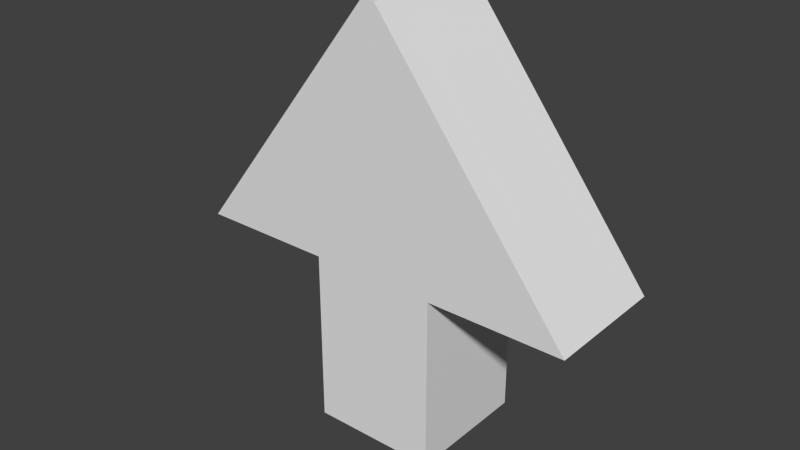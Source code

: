 # Source: Upvote.blend  (saved by Blender 2.74.0; exported with 4.5.12 LTS)
import bpy
from mathutils import Matrix  # noqa: F401  (used for matrix-valued properties, if any)

bpy.ops.wm.read_factory_settings(use_empty=True)
scene = bpy.context.scene
scene.name = 'Scene'

# ---- collections
col_collection_1 = bpy.data.collections.new('Collection 1'); scene.collection.children.link(col_collection_1)

# ---- materials (node trees are filled in below, after node groups)
mat_material = bpy.data.materials.new('Material')
mat_material.alpha_threshold = 0.0
mat_material.use_transparent_shadow = False
mat_material.roughness = 0.5
mat_material.line_color = (0.0, 0.0, 0.0, 1.0)

# ---- material node trees

# ---- world
world_world = bpy.data.worlds.new('World'); scene.world = world_world
world_world.color = (0.05088, 0.05088, 0.05088)
world_world.use_sun_shadow = False
world_world.sun_shadow_jitter_overblur = 0.0
world_world.cycles.sampling_method = 'MANUAL'
world_world.cycles.sample_map_resolution = 256

# ---- meshes
me_cube = bpy.data.meshes.new('Cube')
me_cube.from_pydata([(-1.555, -1.555, -5.241), (-1.555, -1.555, -0.951), (-1.555, 1.555, -5.241), (-1.555, 1.555, -0.951), (1.555, -1.555, -5.241), (1.555, -1.555, -0.951), (1.555, 1.555, -5.241), (1.555, 1.555, -0.951), (-4.899, -1.555, -0.951), (-4.899, 1.555, -0.951), (4.899, -1.555, -0.951), (4.899, 1.555, -0.951), (-0.1646, -1.555, 5.177), (-0.1646, 1.555, 5.177), (0.1646, -1.555, 5.177), (0.1646, 1.555, 5.177), (-1.832, -2.715, -3.032)], [], [(1, 3, 2, 0), (3, 7, 6, 2), (7, 5, 4, 6), (5, 1, 0, 4), (0, 2, 6, 4), (5, 7, 11, 10), (3, 1, 8, 9), (10, 11, 15, 14), (9, 8, 12, 13), (12, 14, 15, 13), (8, 1, 12), (5, 14, 12, 1), (10, 14, 5), (11, 7, 15), (7, 3, 13, 15), (9, 13, 3)])
_uv = me_cube.uv_layers.new(name='UVMap')
_uv.uv.foreach_set('vector', [0.4137, 0.06938, 0.379, 0.05182, 0.4289, 0.01229, 0.43, 0.04589, 0.5573, 0.5969, 0.4327, 0.5969, 0.4327, 0.425, 0.5573, 0.425, 0.4855, 0.06595, 0.4558, 0.08344, 0.4492, 0.0533, 0.4682, 0.03038, 0.5484, 0.4975, 0.4238, 0.4975, 0.4238, 0.3256, 0.5484, 0.3256, 0.43, 0.04589, 0.4289, 0.01229, 0.4682, 0.03038, 0.4492, 0.0533, 0.4558, 0.08344, 0.4855, 0.06595, 0.5011, 0.1013, 0.4749, 0.09748, 0.379, 0.05182, 0.4137, 0.06938, 0.411, 0.09559, 0.374, 0.1036, 0.4749, 0.09748, 0.5011, 0.1013, 0.4533, 0.1567, 0.4535, 0.125, 0.374, 0.1036, 0.411, 0.09559, 0.4508, 0.1251, 0.4491, 0.1567, 0.4508, 0.1251, 0.4535, 0.125, 0.4533, 0.1567, 0.4491, 0.1567, 0.2898, 0.4975, 0.4238, 0.4975, 0.4795, 0.7431, 0.5484, 0.4975, 0.4927, 0.7431, 0.4795, 0.7431, 0.4238, 0.4975, 0.6825, 0.4975, 0.4927, 0.7431, 0.5484, 0.4975, 0.2986, 0.5969, 0.4327, 0.5969, 0.4884, 0.8425, 0.4327, 0.5969, 0.5573, 0.5969, 0.5016, 0.8425, 0.4884, 0.8425, 0.6913, 0.5969, 0.5016, 0.8425, 0.5573, 0.5969])
me_cube.materials.append(mat_material)
me_cube.use_remesh_preserve_volume = False
me_cube.use_remesh_preserve_attributes = False
me_cube.use_mirror_vertex_groups = False
me_cube.update()

# ---- objects
ob_cube = bpy.data.objects.new('Cube', me_cube)

# ---- transforms, parenting, visibility, modifiers, constraints
ob_cube.location = (0.0, 0.0, 0.0)
ob_cube.lock_rotations_4d = False
ob_cube.empty_display_type = 'ARROWS'
ob_cube.lineart.crease_threshold = 0.0

# ---- collection membership
col_collection_1.objects.link(ob_cube)

# ---- scene / render settings (as saved in the file)
scene.frame_start = 1; scene.frame_end = 250; scene.frame_set(1)
scene.render.engine = 'BLENDER_EEVEE_NEXT'
scene.render.resolution_percentage = 50
scene.render.dither_intensity = 0.0
scene.cycles.use_denoising = False
scene.cycles.samples = 10
scene.cycles.sampling_pattern = 'TABULATED_SOBOL'
scene.cycles.light_sampling_threshold = 0.0
scene.cycles.use_adaptive_sampling = False
scene.cycles.use_light_tree = False
scene.cycles.blur_glossy = 0.0
scene.cycles.pixel_filter_type = 'GAUSSIAN'
scene.cycles.sample_clamp_indirect = 0.0
scene.view_settings.view_transform = 'Standard'
bpy.context.view_layer.update()

# ---- added for rendering (the .blend has no active camera and no usable light): camera, sun
cam_auto = bpy.data.cameras.new('AutoCamera')
cam_auto.lens = 50.0
cam_auto.sensor_width = 36.0
cam_auto.clip_end = 1000.0
ob_auto_camera = bpy.data.objects.new('AutoCamera', cam_auto)
scene.collection.objects.link(ob_auto_camera)
ob_auto_camera.location = (13.8096, -17.1517, 11.0157)
ob_auto_camera.rotation_euler = (1.09748, -7.21219e-08, 0.694738)
scene.camera = ob_auto_camera
light_auto_sun = bpy.data.lights.new('AutoSun', 'SUN')
light_auto_sun.energy = 3.0
light_auto_sun.angle = 0.0523599
ob_auto_sun = bpy.data.objects.new('AutoSun', light_auto_sun)
scene.collection.objects.link(ob_auto_sun)
ob_auto_sun.rotation_euler = (0.872665, 0.174533, 0.523599)
bpy.context.view_layer.update()
